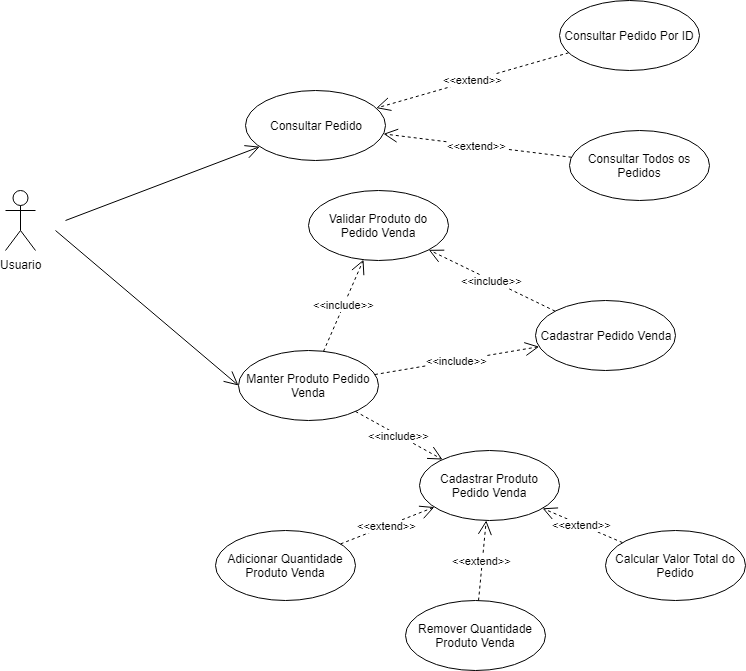

The diagram above was exported from draw.io. Its source (the exported page's mxGraphModel, read from the mxfile embedded in the PNG):
<mxGraphModel dx="854" dy="496" grid="1" gridSize="10" guides="1" tooltips="1" connect="1" arrows="1" fold="1" page="1" pageScale="1" pageWidth="827" pageHeight="1169" math="0" shadow="0">
  <root>
    <mxCell id="0" />
    <mxCell id="1" parent="0" />
    <mxCell id="8DCAKEyIcxaF95pBRuDT-1" value="Usuario" style="shape=umlActor;verticalLabelPosition=bottom;labelBackgroundColor=#ffffff;verticalAlign=top;html=1;" parent="1" vertex="1">
      <mxGeometry x="110" y="820" width="30" height="60" as="geometry" />
    </mxCell>
    <mxCell id="8DCAKEyIcxaF95pBRuDT-2" value="" style="endArrow=open;endFill=1;endSize=12;html=1;entryX=0;entryY=0.5;entryDx=0;entryDy=0;" parent="1" target="8DCAKEyIcxaF95pBRuDT-3" edge="1">
      <mxGeometry width="160" relative="1" as="geometry">
        <mxPoint x="160" y="860" as="sourcePoint" />
        <mxPoint x="285" y="850" as="targetPoint" />
      </mxGeometry>
    </mxCell>
    <mxCell id="8DCAKEyIcxaF95pBRuDT-3" value="Manter Produto Pedido Venda" style="ellipse;whiteSpace=wrap;html=1;" parent="1" vertex="1">
      <mxGeometry x="343" y="980" width="140" height="70" as="geometry" />
    </mxCell>
    <mxCell id="8DCAKEyIcxaF95pBRuDT-4" value="" style="endArrow=open;endFill=1;endSize=12;html=1;" parent="1" target="8DCAKEyIcxaF95pBRuDT-9" edge="1">
      <mxGeometry width="160" relative="1" as="geometry">
        <mxPoint x="170" y="850" as="sourcePoint" />
        <mxPoint x="340" y="760" as="targetPoint" />
      </mxGeometry>
    </mxCell>
    <mxCell id="8DCAKEyIcxaF95pBRuDT-5" value="Validar Produto do Pedido Venda" style="ellipse;whiteSpace=wrap;html=1;" parent="1" vertex="1">
      <mxGeometry x="413" y="820" width="140" height="70" as="geometry" />
    </mxCell>
    <mxCell id="8DCAKEyIcxaF95pBRuDT-6" value="Consultar Pedido Por ID" style="ellipse;whiteSpace=wrap;html=1;" parent="1" vertex="1">
      <mxGeometry x="664" y="630" width="140" height="70" as="geometry" />
    </mxCell>
    <mxCell id="8DCAKEyIcxaF95pBRuDT-7" value="&amp;lt;&amp;lt;extend&amp;gt;&amp;gt;" style="endArrow=open;endSize=12;dashed=1;html=1;" parent="1" source="8DCAKEyIcxaF95pBRuDT-6" target="8DCAKEyIcxaF95pBRuDT-9" edge="1">
      <mxGeometry width="160" relative="1" as="geometry">
        <mxPoint x="480" y="750" as="sourcePoint" />
        <mxPoint x="560" y="840" as="targetPoint" />
        <mxPoint as="offset" />
      </mxGeometry>
    </mxCell>
    <mxCell id="8DCAKEyIcxaF95pBRuDT-8" value="Calcular Valor Total do Pedido" style="ellipse;whiteSpace=wrap;html=1;" parent="1" vertex="1">
      <mxGeometry x="710" y="1160" width="140" height="70" as="geometry" />
    </mxCell>
    <mxCell id="8DCAKEyIcxaF95pBRuDT-9" value="Consultar Pedido" style="ellipse;whiteSpace=wrap;html=1;" parent="1" vertex="1">
      <mxGeometry x="350" y="720" width="140" height="70" as="geometry" />
    </mxCell>
    <mxCell id="8DCAKEyIcxaF95pBRuDT-10" value="Remover Quantidade Produto Venda" style="ellipse;whiteSpace=wrap;html=1;" parent="1" vertex="1">
      <mxGeometry x="510" y="1230" width="140" height="70" as="geometry" />
    </mxCell>
    <mxCell id="8DCAKEyIcxaF95pBRuDT-11" value="Cadastrar Produto Pedido Venda" style="ellipse;whiteSpace=wrap;html=1;" parent="1" vertex="1">
      <mxGeometry x="524" y="1080" width="140" height="70" as="geometry" />
    </mxCell>
    <mxCell id="8DCAKEyIcxaF95pBRuDT-12" value="Adicionar Quantidade Produto Venda" style="ellipse;whiteSpace=wrap;html=1;" parent="1" vertex="1">
      <mxGeometry x="320" y="1160" width="140" height="70" as="geometry" />
    </mxCell>
    <mxCell id="8DCAKEyIcxaF95pBRuDT-13" value="&amp;lt;&amp;lt;include&amp;gt;&amp;gt;" style="endArrow=open;endSize=12;dashed=1;html=1;" parent="1" source="8DCAKEyIcxaF95pBRuDT-3" target="8DCAKEyIcxaF95pBRuDT-5" edge="1">
      <mxGeometry width="160" relative="1" as="geometry">
        <mxPoint x="680" y="910" as="sourcePoint" />
        <mxPoint x="530" y="910" as="targetPoint" />
        <mxPoint as="offset" />
      </mxGeometry>
    </mxCell>
    <mxCell id="8DCAKEyIcxaF95pBRuDT-14" value="&amp;lt;&amp;lt;include&amp;gt;&amp;gt;" style="endArrow=open;endSize=12;dashed=1;html=1;" parent="1" source="8DCAKEyIcxaF95pBRuDT-3" target="8DCAKEyIcxaF95pBRuDT-11" edge="1">
      <mxGeometry width="160" relative="1" as="geometry">
        <mxPoint x="439.9774937525435" y="971.045012494913" as="sourcePoint" />
        <mxPoint x="476.0225062474565" y="898.954987505087" as="targetPoint" />
        <mxPoint as="offset" />
      </mxGeometry>
    </mxCell>
    <mxCell id="8DCAKEyIcxaF95pBRuDT-15" value="&amp;lt;&amp;lt;extend&amp;gt;&amp;gt;" style="endArrow=open;endSize=12;dashed=1;html=1;" parent="1" source="8DCAKEyIcxaF95pBRuDT-12" target="8DCAKEyIcxaF95pBRuDT-11" edge="1">
      <mxGeometry width="160" relative="1" as="geometry">
        <mxPoint x="300" y="1160" as="sourcePoint" />
        <mxPoint x="150" y="1160" as="targetPoint" />
        <mxPoint as="offset" />
      </mxGeometry>
    </mxCell>
    <mxCell id="8DCAKEyIcxaF95pBRuDT-16" value="&amp;lt;&amp;lt;extend&amp;gt;&amp;gt;" style="endArrow=open;endSize=12;dashed=1;html=1;" parent="1" source="8DCAKEyIcxaF95pBRuDT-10" target="8DCAKEyIcxaF95pBRuDT-11" edge="1">
      <mxGeometry width="160" relative="1" as="geometry">
        <mxPoint x="448.284412268461" y="1179.659244625063" as="sourcePoint" />
        <mxPoint x="541.7875376659674" y="1130.3749801758067" as="targetPoint" />
        <mxPoint as="offset" />
      </mxGeometry>
    </mxCell>
    <mxCell id="8DCAKEyIcxaF95pBRuDT-17" value="&amp;lt;&amp;lt;extend&amp;gt;&amp;gt;" style="endArrow=open;endSize=12;dashed=1;html=1;" parent="1" source="8DCAKEyIcxaF95pBRuDT-8" target="8DCAKEyIcxaF95pBRuDT-11" edge="1">
      <mxGeometry width="160" relative="1" as="geometry">
        <mxPoint x="590" y="1240" as="sourcePoint" />
        <mxPoint x="590" y="1140" as="targetPoint" />
        <mxPoint as="offset" />
      </mxGeometry>
    </mxCell>
    <mxCell id="8DCAKEyIcxaF95pBRuDT-22" value="&amp;lt;&amp;lt;include&amp;gt;&amp;gt;" style="endArrow=open;endSize=12;dashed=1;html=1;" parent="1" source="8DCAKEyIcxaF95pBRuDT-3" target="8DCAKEyIcxaF95pBRuDT-23" edge="1">
      <mxGeometry width="160" relative="1" as="geometry">
        <mxPoint x="438.04032478724093" y="990.8174436653617" as="sourcePoint" />
        <mxPoint x="650" y="1015" as="targetPoint" />
        <mxPoint as="offset" />
      </mxGeometry>
    </mxCell>
    <mxCell id="8DCAKEyIcxaF95pBRuDT-23" value="Cadastrar Pedido Venda" style="ellipse;whiteSpace=wrap;html=1;" parent="1" vertex="1">
      <mxGeometry x="640" y="930" width="140" height="70" as="geometry" />
    </mxCell>
    <mxCell id="8DCAKEyIcxaF95pBRuDT-24" value="&amp;lt;&amp;lt;include&amp;gt;&amp;gt;" style="endArrow=open;endSize=12;dashed=1;html=1;" parent="1" source="8DCAKEyIcxaF95pBRuDT-23" target="8DCAKEyIcxaF95pBRuDT-5" edge="1">
      <mxGeometry width="160" relative="1" as="geometry">
        <mxPoint x="489.46540050927115" y="1014.0187599158596" as="sourcePoint" />
        <mxPoint x="653.6594840443167" y="986.1684370295764" as="targetPoint" />
        <mxPoint as="offset" />
      </mxGeometry>
    </mxCell>
    <mxCell id="LqnZmd9emDCBFw8hxOFO-1" value="Consultar Todos os Pedidos" style="ellipse;whiteSpace=wrap;html=1;" vertex="1" parent="1">
      <mxGeometry x="674" y="760" width="140" height="70" as="geometry" />
    </mxCell>
    <mxCell id="LqnZmd9emDCBFw8hxOFO-2" value="&amp;lt;&amp;lt;extend&amp;gt;&amp;gt;" style="endArrow=open;endSize=12;dashed=1;html=1;" edge="1" parent="1" source="LqnZmd9emDCBFw8hxOFO-1" target="8DCAKEyIcxaF95pBRuDT-9">
      <mxGeometry width="160" relative="1" as="geometry">
        <mxPoint x="683.1638784166598" y="692.3130464584999" as="sourcePoint" />
        <mxPoint x="490.72935531591725" y="747.5934968839726" as="targetPoint" />
        <mxPoint as="offset" />
      </mxGeometry>
    </mxCell>
  </root>
</mxGraphModel>